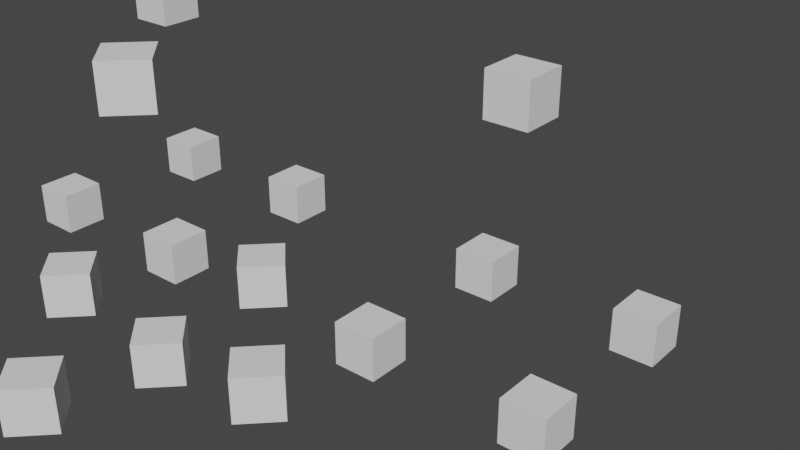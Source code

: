 # Source: scene1.blend  (saved by Blender 2.93.21; exported with 4.5.12 LTS)
import bpy
from mathutils import Matrix  # noqa: F401  (used for matrix-valued properties, if any)

bpy.ops.wm.read_factory_settings(use_empty=True)
scene = bpy.context.scene
scene.name = '场景'

# ---- collections
col_test = bpy.data.collections.new('Test'); scene.collection.children.link(col_test)

# ---- world
world_x = bpy.data.worlds.new('世界环境'); scene.world = world_x
world_x.use_nodes = True; world_x.node_tree.nodes.clear()
_N = world_x.node_tree.nodes; _L = world_x.node_tree.links
n0 = _N.new('ShaderNodeOutputWorld'); n0.name = 'World Output'; n0.location = (300, 300)
n1 = _N.new('ShaderNodeBackground'); n1.name = 'Background'; n1.location = (10, 300)
n1.inputs[0].default_value = (0.05088, 0.05088, 0.05088, 1.0)
_L.new(n1.outputs[0], n0.inputs[0])
n0.is_active_output = True
world_x.color = (0.05088, 0.05088, 0.05088)
world_x.use_sun_shadow = False
world_x.sun_shadow_jitter_overblur = 0.0

# ---- meshes
me_box = bpy.data.meshes.new('box')
me_box.from_pydata([(-0.5, -0.5, -0.5), (-0.5, -0.5, 0.5), (-0.5, 0.5, -0.5), (-0.5, 0.5, 0.5), (0.5, -0.5, -0.5), (0.5, -0.5, 0.5), (0.5, 0.5, -0.5), (0.5, 0.5, 0.5)], [], [(0, 1, 3, 2), (2, 3, 7, 6), (6, 7, 5, 4), (4, 5, 1, 0), (2, 6, 4, 0), (7, 3, 1, 5)])
_uv = me_box.uv_layers.new(name='UV 贴图')
_uv.uv.foreach_set('vector', [0.375, 0.0, 0.625, 0.0, 0.625, 0.25, 0.375, 0.25, 0.375, 0.25, 0.625, 0.25, 0.625, 0.5, 0.375, 0.5, 0.375, 0.5, 0.625, 0.5, 0.625, 0.75, 0.375, 0.75, 0.375, 0.75, 0.625, 0.75, 0.625, 1.0, 0.375, 1.0, 0.125, 0.5, 0.375, 0.5, 0.375, 0.75, 0.125, 0.75, 0.625, 0.5, 0.875, 0.5, 0.875, 0.75, 0.625, 0.75])
me_box.use_remesh_fix_poles = True
me_box.use_remesh_preserve_attributes = False
me_box.update()

# ---- objects
ob_test_001 = bpy.data.objects.new('Test.001', None)
ob_005 = bpy.data.objects.new('立方体.005', me_box)
ob_test_002 = bpy.data.objects.new('Test.002', None)
ob_x = bpy.data.objects.new('立方体', me_box)
ob_test = bpy.data.objects.new('Test', None)
ob_004 = bpy.data.objects.new('立方体.004', me_box)
ob_001 = bpy.data.objects.new('立方体.001', me_box)
ob_002 = bpy.data.objects.new('立方体.002', me_box)
ob_003 = bpy.data.objects.new('立方体.003', me_box)

# ---- transforms, parenting, visibility, modifiers, constraints
ob_test_001.parent = ob_005
ob_test_001.location = (0.0, 0.0, 0.0)
ob_test_001.instance_type = 'COLLECTION'
ob_005.location = (-4.95, -4.95, 0.5)
ob_005.rotation_euler = (0.0, -0.0, -0.7854)
ob_test_002.location = (-10.0, 0.0, 0.0)
ob_test_002.instance_type = 'COLLECTION'
ob_x.parent = ob_test
ob_x.location = (-2.0, -2.0, 0.5)
ob_test.location = (0.0, 0.0, 0.0)
ob_004.parent = ob_test
ob_004.location = (0.0, 0.0, 5.716)
ob_004.rotation_euler = (0.0, -0.0, -3.142)
ob_001.parent = ob_test
ob_001.location = (-2.0, 2.0, 0.5)
ob_002.parent = ob_test
ob_002.location = (2.0, -2.0, 0.5)
ob_003.parent = ob_test
ob_003.location = (2.0, 2.0, 0.5)
ob_test_001.instance_collection = col_test
ob_test_002.instance_collection = col_test

# ---- collection membership
scene.collection.objects.link(ob_test_001)
scene.collection.objects.link(ob_005)
scene.collection.objects.link(ob_test_002)
col_test.objects.link(ob_x)
col_test.objects.link(ob_test)
col_test.objects.link(ob_004)
col_test.objects.link(ob_001)
col_test.objects.link(ob_002)
col_test.objects.link(ob_003)

# ---- scene / render settings (as saved in the file)
scene.frame_start = 1; scene.frame_end = 250; scene.frame_set(1)
scene.render.engine = 'CYCLES'
scene.cycles.use_denoising = False
scene.cycles.samples = 128
scene.cycles.sampling_pattern = 'TABULATED_SOBOL'
scene.cycles.use_adaptive_sampling = False
scene.cycles.use_light_tree = False
scene.view_settings.view_transform = 'Filmic'
bpy.context.view_layer.update()

# ---- added for rendering (the .blend has no active camera and no usable light): camera, sun
cam_auto = bpy.data.cameras.new('AutoCamera')
cam_auto.lens = 50.0
cam_auto.sensor_width = 36.0
cam_auto.clip_end = 1000.0
ob_auto_camera = bpy.data.objects.new('AutoCamera', cam_auto)
scene.collection.objects.link(ob_auto_camera)
ob_auto_camera.location = (10.5456, -16.1272, 12.8074)
ob_auto_camera.rotation_euler = (1.09748, -7.21219e-08, 0.694738)
scene.camera = ob_auto_camera
light_auto_sun = bpy.data.lights.new('AutoSun', 'SUN')
light_auto_sun.energy = 3.0
light_auto_sun.angle = 0.0523599
ob_auto_sun = bpy.data.objects.new('AutoSun', light_auto_sun)
scene.collection.objects.link(ob_auto_sun)
ob_auto_sun.rotation_euler = (0.872665, 0.174533, 0.523599)
bpy.context.view_layer.update()
